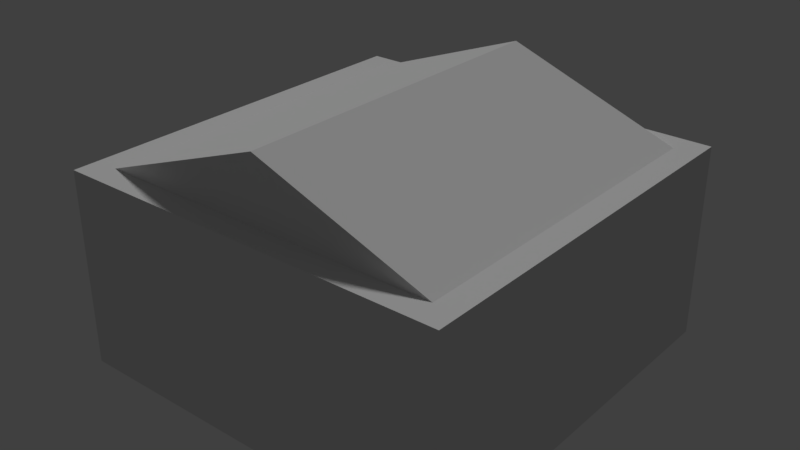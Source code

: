 # Source: buildingmydudetempnamedontfreakout.blend  (saved by Blender 2.77.0; exported with 4.5.12 LTS)
import bpy
from mathutils import Matrix  # noqa: F401  (used for matrix-valued properties, if any)

bpy.ops.wm.read_factory_settings(use_empty=True)
scene = bpy.context.scene
scene.name = 'Scene'

# ---- collections
col_collection_1 = bpy.data.collections.new('Collection 1'); scene.collection.children.link(col_collection_1)

# ---- materials (node trees are filled in below, after node groups)
mat_material = bpy.data.materials.new('Material')
mat_material.alpha_threshold = 0.0
mat_material.use_transparent_shadow = False
mat_material.roughness = 0.5
mat_material.specular_intensity = 0.2593

# ---- material node trees

# ---- world
world_world = bpy.data.worlds.new('World'); scene.world = world_world
world_world.color = (0.05088, 0.05088, 0.05088)
world_world.use_sun_shadow = False
world_world.sun_shadow_jitter_overblur = 0.0
world_world.cycles.sampling_method = 'MANUAL'

# ---- lights
light_sun = bpy.data.lights.new('Sun', 'SUN')
light_sun.transmission_factor = 0.0
light_sun.angle = 0.1993
light_sun.energy = 1.0
light_sun.shadow_buffer_clip_start = 0.5
light_sun.shadow_soft_size = 0.1
light_sun.shadow_cascade_max_distance = 1000.0

# ---- meshes
me_plane = bpy.data.meshes.new('Plane')
me_plane.from_pydata([(-1.0, -1.0, 0.0), (1.0, -1.0, 0.0), (-1.0, 1.0, 0.0), (1.0, 1.0, 0.0), (0.0, 1.0, 0.0), (-0.625, 1.0, 0.08302), (-0.75, 1.0, 0.0), (0.25, 1.0, 0.0), (-0.25, 1.0, 0.0), (0.75, 1.0, 0.0), (-0.5, -0.25, 0.0), (-0.75, -0.25, 0.0), (0.125, 1.0, 0.0), (0.0, 0.875, 0.0), (-0.375, 1.0, 0.0), (0.625, 1.0, 0.0), (0.0, -0.625, 0.0), (0.5, -0.625, 0.0), (-0.5, -0.625, 0.0), (-0.625, 1.0, 0.0), (0.375, 1.0, 0.0), (0.0, -0.875, 0.0), (0.5, -0.875, 0.0), (-0.5, -0.875, 0.0), (0.25, 0.875, 0.0), (-0.75, 0.875, 0.0), (-0.25, -0.625, 0.0), (-0.25, -0.875, 0.0), (-0.75, -0.125, 0.0), (0.25, -0.625, 0.0), (0.25, -0.875, 0.0), (-0.25, 0.875, 0.0), (0.75, 0.875, 0.0), (0.625, 0.875, 0.0), (-0.375, 0.875, 0.0), (-0.375, -0.125, 0.0), (0.375, -0.875, 0.0), (0.125, -0.875, 0.0), (0.125, -0.625, 0.0), (0.875, -0.875, 0.0), (-0.875, -0.875, 0.0), (-0.125, -0.875, 0.0), (-0.375, -0.875, 0.0), (-0.375, -0.625, 0.0), (-0.875, 0.875, 0.0), (0.125, 0.875, 0.0), (0.375, 0.875, 0.0), (-0.625, 0.875, 0.0), (-0.125, -0.625, 0.0), (0.375, -0.625, 0.0), (0.875, 0.875, 0.0), (0.125, 1.0, 0.2396), (0.0, 1.0, 0.2396), (0.0, 0.875, 0.2396), (-0.375, 1.0, 0.2396), (0.625, 1.0, 0.2396), (-0.625, 1.0, 0.2396), (0.375, 1.0, 0.2396), (0.625, 0.875, 0.2396), (-0.375, 0.875, 0.2396), (0.125, 0.875, 0.2396), (0.375, 0.875, 0.2396), (-0.625, 0.875, 0.2396), (1.0, 1.0, 0.355), (0.5, -0.875, 0.355), (-0.5, -0.875, 0.355), (0.875, 0.5, 0.355), (0.875, 0.625, 0.355), (0.875, -0.875, 0.355), (0.625, -0.875, 0.355), (-0.875, -0.875, 0.355), (-0.875, 0.875, 0.355), (-0.125, 0.875, 0.355), (0.875, 0.875, 0.355), (0.125, 1.0, 0.4794), (-0.375, 1.0, 0.4794), (-0.5, 1.0, 0.4794), (0.625, 1.0, 0.4794), (-0.625, 1.0, 0.4794), (0.375, 1.0, 0.4794), (-0.125, 1.0, 0.4794), (0.625, 0.875, 0.4794), (-0.375, 0.875, 0.4794), (0.125, 0.875, 0.4794), (0.375, 0.875, 0.4794), (-0.625, 0.875, 0.4794), (-0.125, 0.875, 0.4794), (-0.5, -0.25, 0.3094), (-0.75, -0.25, 0.3094), (0.5, -0.625, 0.3094), (-0.5, -0.625, 0.3094), (0.5, -0.875, 0.3094), (-0.5, -0.875, 0.3094), (-0.75, -0.125, 0.3094), (0.25, -0.875, 0.1224), (-0.375, -0.125, 0.3094), (0.875, -0.875, 0.3094), (-0.875, -0.875, 0.3094), (-0.375, -0.875, 0.3094), (-0.375, -0.625, 0.3094), (-0.875, 0.875, 0.3094), (0.875, 0.875, 0.3094), (0.625, 1.0, 0.08302), (0.625, 0.875, 0.08302), (0.375, 1.0, 0.08302), (0.375, 0.875, 0.08302), (-0.625, 0.875, 0.08302), (-0.375, 1.0, 0.08302), (-0.375, 0.875, 0.08302), (0.5, 0.5, 0.355), (0.25, -0.5, 0.355), (-0.25, 0.5, 0.355), (0.25, 0.5, 0.355), (0.625, -0.5, 0.355), (-0.5, -0.625, 0.355), (-0.375, -0.5, 0.355), (0.625, 0.5, 0.355), (0.375, -0.5, 0.355), (-0.5, 0.625, 0.355), (0.5, 0.625, 0.355), (0.375, 0.5, 0.355), (-0.375, -0.625, 0.2701), (-0.375, -0.875, 0.2701), (-0.25, -0.625, 0.2701), (-0.25, -0.875, 0.2701), (-0.125, -0.625, 0.2346), (-0.125, -0.875, 0.2346), (-0.25, -0.625, 0.2346), (-0.25, 0.625, 0.355), (-0.25, -0.875, 0.2346), (-0.125, -0.625, 0.1995), (0.625, 0.625, 0.355), (-0.125, -0.875, 0.1995), (-0.375, 0.625, 0.355), (0.0, -0.625, 0.1995), (0.0, -0.875, 0.1995), (0.125, -0.625, 0.1602), (0.125, -0.875, 0.1602), (0.0, -0.625, 0.1602), (0.0, -0.875, 0.1602), (0.125, -0.625, 0.1224), (0.125, -0.875, 0.1224), (0.25, -0.625, 0.1224), (0.375, -0.625, 0.08127), (0.375, -0.875, 0.08127), (0.25, -0.625, 0.08127), (0.25, -0.875, 0.08127), (0.375, -0.625, 0.04811), (0.375, -0.875, 0.04811), (0.5, -0.625, 0.04811), (0.5, -0.875, 0.04811), (0.125, 1.0, 0.5945), (-0.375, 1.0, 0.5945), (0.625, 1.0, 0.5945), (0.5, 0.875, 0.5945), (-0.625, 1.0, 0.5945), (0.375, 1.0, 0.5945), (-0.125, 1.0, 0.5945), (0.625, 0.875, 0.5945), (-0.375, 0.875, 0.5945), (0.125, 0.875, 0.5945), (0.375, 0.875, 0.5945), (-0.625, 0.875, 0.5945), (-0.125, 0.875, 0.5945), (0.5, 0.875, 0.7445), (-0.375, 0.875, 0.7445), (0.125, -0.875, 0.7445), (0.875, -0.875, 0.7445), (-0.875, -0.875, 0.7445), (-0.125, -0.875, 0.7445), (-0.875, 0.875, 0.7445), (0.125, 0.875, 0.7445), (0.375, 0.875, 0.7445), (-0.625, 0.875, 0.7445), (-0.125, 0.875, 0.7445), (0.875, 0.875, 0.7445), (-1.0, -1.0, 0.9858), (1.0, -1.0, 0.9858), (1.0, 1.0, 0.9858), (-1.0, 1.0, 0.9858), (0.0, 0.875, 1.308), (-1.0, 0.625, 0.9858), (-1.0, -0.625, 0.9858), (0.0, -0.875, 1.308), (0.125, -0.875, 0.9858), (0.875, -0.875, 0.9858), (-0.875, -0.875, 0.9858), (-0.875, -0.625, 0.9858), (-0.125, -0.875, 0.9858), (-0.875, 0.625, 0.9858), (-0.875, 0.875, 0.9858), (0.125, 0.875, 0.9858), (-0.125, 0.875, 0.9858), (0.875, 0.875, 0.9858), (-0.375, 0.5, 0.6253), (0.625, 0.5, 0.6253), (0.5, 0.5, 0.6253), (0.375, -0.5, 0.5712), (0.25, -0.5, 0.6253), (-0.25, 0.5, 0.6253), (0.375, 0.5, 0.6253), (0.25, 0.5, 0.6253), (0.5, 0.625, 0.6253), (-0.25, 0.625, 0.6253), (0.625, 0.625, 0.6253), (-0.375, 0.625, 0.6253), (0.5, -0.875, 0.7445), (0.625, -0.875, 0.7445), (0.875, 0.625, 0.7445), (0.875, 0.5, 0.7445), (0.5, -0.625, 0.7445), (0.625, -0.5, 0.7445), (-0.5, -0.625, 0.7445), (-0.375, -0.5, 0.7445), (-0.375, 0.5, 0.7445), (0.375, -0.5, 0.7445), (0.25, -0.5, 0.7445), (0.375, 0.5, 0.7445), (0.25, 0.5, 0.7445), (-0.5, 0.625, 0.7445), (0.25, 0.375, 0.7445), (0.375, 0.375, 0.7445)], [], [(35, 95, 99, 43), (88, 87, 90, 99, 95, 93), (33, 15, 9, 32), (21, 139, 138, 16), (42, 43, 18, 23), (84, 161, 172, 171, 160, 83, 86, 72, 73, 175, 164, 154, 158, 81), (34, 14, 8, 31), (26, 43, 121, 123), (46, 24, 7, 20), (26, 48, 16, 38, 29, 49, 17, 22, 39, 50, 32, 33, 46, 24, 45, 12, 4, 13, 31, 34, 47, 25, 44, 40, 23, 18, 10, 11, 28, 35, 43), (48, 26, 127, 125), (143, 145, 146, 144), (0, 176, 182, 181, 179, 2), (192, 191, 193, 185, 184, 188, 186, 187, 182, 176, 177, 178, 179, 181, 189, 190), (100, 44, 25, 47, 62, 59, 34, 31, 13, 53, 60, 45, 24, 46, 61, 58, 33, 32, 50, 101), (191, 171, 174, 192, 190, 180, 193), (204, 202, 119, 128, 203, 205, 133, 118, 219, 208, 67, 131), (56, 19, 6, 2, 179, 178, 63, 153, 156, 151, 157, 80, 152, 155, 78, 76, 52, 4, 8, 14, 54), (188, 169, 166, 184, 185, 183, 186), (45, 60, 51, 12), (47, 25, 6, 19), (53, 13, 4, 52), (37, 38, 136, 137), (11, 10, 18, 43, 35, 28), (48, 41, 132, 130), (71, 100, 97, 70), (100, 97, 40, 44), (141, 94, 142, 140), (41, 48, 125, 126), (101, 73, 67, 66, 68, 96), (92, 65, 70, 97), (37, 141, 140, 38), (75, 152, 80, 74, 151, 156, 79, 77, 153, 63, 3, 9, 15, 55, 57, 20, 7, 12, 51, 52, 76), (49, 36, 148, 147), (68, 69, 64, 91, 96, 39, 22, 36, 30, 37, 21, 41, 27, 42, 23, 40, 97, 92, 65, 70, 168, 169, 166, 206, 207, 167), (113, 117, 197, 215, 211), (1, 3, 63, 178, 177), (156, 153, 158, 154, 161), (95, 93, 88, 87, 90, 92, 97, 100, 101, 96, 91, 89, 99), (37, 30, 94, 141), (88, 11, 10, 87), (29, 38, 140, 142), (33, 103, 105, 46), (103, 102, 104, 105), (15, 102, 103, 33), (46, 105, 104, 20), (20, 104, 102, 15), (33, 58, 55, 15), (61, 46, 20, 57), (47, 34, 108, 106), (106, 108, 107, 5), (34, 14, 107, 108), (14, 19, 5, 107), (19, 47, 106, 5), (34, 59, 54, 14), (62, 47, 19, 56), (162, 159, 165, 173), (67, 73, 72, 71, 70, 65, 114, 118, 133, 115, 110, 112, 111, 128, 119, 109, 120, 117, 113, 69, 68, 66, 116, 131), (203, 128, 111, 199), (82, 75, 76, 78, 85), (207, 206, 64, 69), (30, 146, 145, 29), (72, 73, 101, 100, 71), (196, 195, 116, 66, 209, 217, 200, 120, 109), (136, 138, 139, 137), (110, 115, 213, 216, 198), (112, 120, 200, 201), (77, 79, 84, 81), (50, 39, 96, 101), (122, 121, 99, 98), (23, 92, 90, 18), (99, 90, 18, 43), (64, 206, 210, 89, 91), (36, 22, 150, 148), (17, 49, 147, 149), (30, 36, 144, 146), (49, 29, 145, 143), (38, 16, 138, 136), (21, 37, 137, 139), (41, 21, 135, 132), (16, 48, 130, 134), (27, 41, 126, 129), (125, 127, 129, 126), (42, 27, 124, 122), (89, 210, 212, 114, 90, 99), (52, 51, 60, 53), (87, 10, 18, 90), (28, 93, 95, 35), (28, 11, 88, 93), (113, 211, 207, 69), (149, 147, 148, 150), (209, 208, 175, 73, 67, 66, 68, 167), (134, 130, 132, 135), (159, 152, 75, 82), (155, 162, 85, 78), (158, 153, 77, 81), (156, 161, 84, 79), (157, 163, 86, 80), (167, 207, 206, 166, 184, 185), (209, 167, 185, 193, 175, 208), (165, 174, 192, 190, 170, 173), (171, 172, 164, 175, 193, 191), (83, 74, 80, 86), (161, 154, 164, 172), (85, 162, 173, 170, 71, 72, 86, 163, 160, 171, 174, 165, 159, 82), (215, 197, 117, 120, 200, 217, 221), (176, 0, 1, 177), (98, 99, 90, 92), (170, 168, 70, 71), (182, 187, 189, 181), (55, 58, 61, 57), (168, 186, 188, 169), (170, 190, 189, 187, 186, 168), (67, 208, 209, 66), (111, 112, 201, 218, 214, 194, 199), (92, 90, 114, 65), (114, 212, 219, 118), (22, 17, 149, 150), (117, 110, 198, 197), (27, 26, 123, 124), (204, 131, 116, 195), (26, 27, 129, 127), (123, 121, 122, 124), (42, 122, 121, 43), (30, 29, 142, 94), (68, 69, 64, 91, 96), (59, 62, 56, 54), (209, 208, 219, 212, 210, 206, 207, 211, 215, 221, 220, 216, 213, 214, 218, 217), (220, 221, 217, 218), (133, 205, 194, 214, 213, 115), (21, 16, 134, 135), (36, 49, 143, 144), (216, 220, 218, 201, 112, 110, 198), (202, 204, 195, 196), (109, 119, 202, 196), (194, 205, 203, 199), (212, 210, 206, 166, 169, 168, 170, 173, 165, 174, 171, 172, 164, 175, 208, 219), (216, 213, 214, 218, 220), (209, 167, 207, 211, 215, 221, 217), (155, 152, 159, 162), (160, 151, 74, 83), (187, 186, 183, 180, 190, 189), (193, 180, 183, 185), (151, 160, 163, 157)])
_uv = me_plane.uv_layers.new(name='UVMap')
_uv.uv.foreach_set('vector', [0.8334, 0.2222, 0.789, 0.2222, 0.789, 0.1481, 0.8334, 0.1481, 0.5379, 0.9074, 0.5738, 0.9074, 0.5738, 0.8519, 0.5917, 0.8519, 0.5917, 0.9259, 0.5379, 0.9259, 0.6131, 0.9799, 0.6131, 0.9614, 0.631, 0.9614, 0.631, 0.9799, 0.6685, 0.9466, 0.6455, 0.9466, 0.6455, 0.9096, 0.6685, 0.9096, 0.6455, 0.8148, 0.6455, 0.8519, 0.6276, 0.8519, 0.6276, 0.8148, 0.8386, 0.2963, 0.8551, 0.2963, 0.8766, 0.2963, 0.8766, 0.3333, 0.8551, 0.3333, 0.8386, 0.3333, 0.8386, 0.3704, 0.8207, 0.3704, 0.8207, 0.2222, 0.8766, 0.2222, 0.8766, 0.2778, 0.8551, 0.2778, 0.8551, 0.2593, 0.8386, 0.2593, 0.8692, 0.2222, 0.8692, 0.2037, 0.8871, 0.2037, 0.8871, 0.2222, 0.282, 0.5023, 0.2641, 0.5023, 0.2641, 0.4623, 0.282, 0.4623, 0.7796, 0.9719, 0.7616, 0.9719, 0.7616, 0.9533, 0.7796, 0.9533, 0.4483, 0.2407, 0.4303, 0.2407, 0.4124, 0.2407, 0.3945, 0.2407, 0.3766, 0.2407, 0.3586, 0.2407, 0.3407, 0.2407, 0.3407, 0.2778, 0.2869, 0.2778, 0.2869, 0.01852, 0.3048, 0.01852, 0.3228, 0.01852, 0.3586, 0.01852, 0.3766, 0.01852, 0.3945, 0.01852, 0.3945, 0.0, 0.4124, 0.0, 0.4124, 0.01852, 0.4483, 0.01852, 0.4662, 0.01852, 0.5021, 0.01852, 0.52, 0.01852, 0.5379, 0.01852, 0.5379, 0.2778, 0.4841, 0.2778, 0.4841, 0.2407, 0.4841, 0.1852, 0.52, 0.1852, 0.52, 0.1667, 0.4662, 0.1667, 0.4662, 0.2407, 0.3586, 0.9792, 0.3407, 0.9792, 0.3407, 0.9444, 0.3586, 0.9444, 0.7352, 0.9474, 0.7172, 0.9474, 0.7172, 0.9104, 0.7352, 0.9104, 0.8207, 0.8148, 0.6793, 0.8148, 0.6793, 0.7593, 0.6793, 0.5741, 0.6793, 0.5185, 0.8207, 0.5185, 0.1614, 0.01852, 0.1255, 0.01852, 0.01793, 0.01852, 0.01793, 0.2778, 0.1255, 0.2778, 0.1614, 0.2778, 0.269, 0.2778, 0.269, 0.2407, 0.2869, 0.2407, 0.2869, 0.2963, 1.71e-08, 0.2963, 0.0, 1.766e-08, 0.2869, 0.0, 0.2869, 0.05556, 0.269, 0.05556, 0.269, 0.01852, 0.9556, 0.7407, 0.9112, 0.7407, 0.9112, 0.7222, 0.9112, 0.7037, 0.9456, 0.7037, 0.9456, 0.6667, 0.9112, 0.6667, 0.9112, 0.6481, 0.9112, 0.6111, 0.9456, 0.6111, 0.9456, 0.5926, 0.9112, 0.5926, 0.9112, 0.5741, 0.9112, 0.5556, 0.9456, 0.5556, 0.9456, 0.5185, 0.9112, 0.5185, 0.9112, 0.5, 0.9112, 0.4815, 0.9556, 0.4815, 0.8702, 0.8465, 0.9031, 0.8575, 0.8922, 0.8927, 0.8592, 0.8818, 0.8263, 0.9875, 0.8207, 0.8495, 0.9031, 0.7407, 0.3937, 0.8333, 0.3937, 0.8519, 0.4324, 0.8519, 0.4324, 0.963, 0.3937, 0.963, 0.3937, 0.9815, 0.4324, 0.9815, 0.4324, 1.0, 0.3766, 1.0, 0.3766, 0.7963, 0.4324, 0.7963, 0.4324, 0.8333, 0.645, 0.7593, 0.6793, 0.7593, 0.6793, 0.7778, 0.6793, 0.8148, 0.5379, 0.8148, 0.5379, 0.5185, 0.6284, 0.5185, 0.5941, 0.5741, 0.5941, 0.6111, 0.5941, 0.6481, 0.5941, 0.6852, 0.6106, 0.6852, 0.5941, 0.7222, 0.5941, 0.7593, 0.6106, 0.7593, 0.6106, 0.7407, 0.645, 0.6667, 0.6793, 0.6667, 0.6793, 0.7037, 0.6793, 0.7222, 0.645, 0.7222, 0.9526, 0.8465, 0.9855, 0.8575, 0.9746, 0.8927, 0.9416, 0.8818, 0.9087, 0.9875, 0.9031, 0.8495, 0.9855, 0.7407, 0.3048, 0.9444, 0.3048, 0.9799, 0.2869, 0.9799, 0.2869, 0.9444, 0.7616, 0.9719, 0.7437, 0.9719, 0.7437, 0.9533, 0.7616, 0.9533, 0.3407, 0.9444, 0.3407, 0.9799, 0.3228, 0.9799, 0.3228, 0.9444, 0.6685, 0.9466, 0.6685, 0.9096, 0.6915, 0.9096, 0.6915, 0.9466, 0.5917, 0.9074, 0.6276, 0.9074, 0.6276, 0.8519, 0.6455, 0.8519, 0.6455, 0.9259, 0.5917, 0.9259, 0.8082, 0.9007, 0.8082, 0.9377, 0.7796, 0.9377, 0.7796, 0.9007, 0.2576, 0.2963, 0.2641, 0.2963, 0.2641, 0.5556, 0.2576, 0.5556, 0.2319, 0.8148, 0.2319, 0.5556, 0.2763, 0.5556, 0.2763, 0.8148, 0.5421, 0.963, 0.5242, 0.963, 0.5242, 0.9259, 0.5421, 0.9259, 0.6792, 0.8725, 0.6792, 0.9096, 0.6455, 0.9096, 0.6455, 0.8725, 0.9736, 0.4815, 0.9671, 0.4815, 0.9671, 0.4444, 0.9671, 0.4259, 0.9671, 0.2222, 0.9736, 0.2222, 0.2763, 0.5556, 0.2828, 0.5556, 0.2828, 0.6111, 0.2763, 0.6111, 0.6131, 0.963, 0.5955, 0.963, 0.5955, 0.9259, 0.6131, 0.9259, 0.6106, 0.7222, 0.5941, 0.7222, 0.6106, 0.6852, 0.6106, 0.6481, 0.5941, 0.6481, 0.5941, 0.6111, 0.6106, 0.6111, 0.6106, 0.5741, 0.5941, 0.5741, 0.6284, 0.5185, 0.6793, 0.5185, 0.6793, 0.5556, 0.6793, 0.5741, 0.645, 0.5741, 0.645, 0.6111, 0.6793, 0.6111, 0.6793, 0.6296, 0.6793, 0.6481, 0.645, 0.6481, 0.645, 0.6667, 0.6106, 0.7407, 0.2832, 0.6481, 0.2832, 0.6852, 0.2763, 0.6852, 0.2763, 0.6481, 0.09049, 0.5556, 0.09049, 0.5926, 0.09049, 0.6111, 0.09702, 0.6111, 0.09702, 0.5556, 0.1414, 0.5556, 0.1414, 0.6111, 0.1414, 0.6296, 0.1414, 0.6481, 0.1414, 0.6667, 0.1414, 0.6852, 0.1414, 0.7037, 0.1414, 0.7222, 0.1414, 0.7407, 0.1414, 0.7593, 0.1414, 0.8148, 0.09702, 0.8148, 0.09702, 0.7593, 0.09049, 0.7593, 0.09049, 0.8148, 0.0346, 0.8148, 0.0346, 0.7037, 0.0346, 0.6667, 0.03461, 0.6111, 0.03461, 0.5926, 0.0346, 0.5556, 0.2794, 0.8148, 0.2794, 0.8519, 0.2484, 0.8519, 0.2235, 0.8519, 0.2235, 0.8148, 0.6793, 0.2222, 0.6793, 0.5185, 0.6284, 0.5185, 0.5379, 0.5185, 0.5379, 0.2222, 0.5421, 0.963, 0.5421, 0.9259, 0.56, 0.9259, 0.56, 0.9444, 0.56, 0.963, 0.4662, 0.3889, 0.52, 0.3889, 0.52, 0.3704, 0.4841, 0.3704, 0.4841, 0.3148, 0.4841, 0.2778, 0.5379, 0.2778, 0.5379, 0.537, 0.2869, 0.537, 0.2869, 0.2778, 0.3407, 0.2778, 0.3407, 0.3148, 0.4662, 0.3148, 0.9316, 0.1852, 0.9316, 0.1667, 0.9492, 0.1667, 0.9492, 0.1852, 0.8154, 0.8148, 0.8154, 0.8607, 0.7796, 0.8607, 0.7796, 0.8148, 0.9316, 0.1667, 0.9316, 0.1481, 0.9492, 0.1481, 0.9492, 0.1667, 0.9316, 0.0, 0.9435, 0.0, 0.9435, 0.03704, 0.9316, 0.03704, 0.7172, 0.9474, 0.6993, 0.9474, 0.6993, 0.9104, 0.7172, 0.9104, 0.2016, 0.9815, 0.1897, 0.9815, 0.1897, 0.963, 0.2016, 0.963, 0.2135, 0.9815, 0.2016, 0.9815, 0.2016, 0.963, 0.2135, 0.963, 0.9316, 0.03704, 0.9435, 0.03704, 0.9435, 0.07407, 0.9316, 0.07407, 0.6131, 0.9614, 0.6131, 0.9259, 0.631, 0.9259, 0.631, 0.9614, 0.7975, 0.9377, 0.7975, 0.9732, 0.7796, 0.9732, 0.7796, 0.9377, 0.631, 0.963, 0.631, 0.9259, 0.6429, 0.9259, 0.6429, 0.963, 0.9316, 0.0, 0.9316, 0.03704, 0.9137, 0.03704, 0.9137, 0.0, 0.1897, 0.963, 0.1897, 0.9815, 0.1778, 0.9815, 0.1778, 0.963, 0.8082, 0.9377, 0.8082, 0.9007, 0.8201, 0.9007, 0.8201, 0.9377, 0.6983, 0.9466, 0.6983, 0.9651, 0.6864, 0.9651, 0.6864, 0.9466, 0.8154, 0.9377, 0.8154, 0.9732, 0.7975, 0.9732, 0.7975, 0.9377, 0.3228, 0.9444, 0.3228, 0.9799, 0.3048, 0.9799, 0.3048, 0.9444, 0.8551, 0.4444, 0.8551, 0.4074, 0.8766, 0.4074, 0.8766, 0.4444, 0.5021, 0.537, 0.5379, 0.537, 0.5379, 0.6852, 0.5379, 0.7963, 0.2869, 0.7963, 0.2869, 0.7407, 0.3228, 0.7407, 0.5021, 0.7407, 0.5021, 0.7222, 0.3407, 0.7222, 0.3407, 0.6296, 0.4841, 0.6296, 0.4841, 0.7037, 0.5021, 0.7037, 0.5021, 0.5926, 0.4841, 0.5926, 0.4841, 0.6111, 0.3407, 0.6111, 0.3407, 0.5741, 0.2869, 0.5741, 0.2869, 0.537, 0.4841, 0.537, 0.4841, 0.5741, 0.5021, 0.5741, 0.2641, 0.4623, 0.2641, 0.4222, 0.282, 0.4222, 0.282, 0.4623, 0.6792, 0.8725, 0.6971, 0.8725, 0.6971, 0.891, 0.6971, 0.9096, 0.6792, 0.9096, 0.771, 0.1481, 0.789, 0.1481, 0.789, 0.2059, 0.771, 0.2059, 0.9433, 0.1111, 0.9316, 0.1111, 0.9316, 0.07407, 0.9433, 0.07407, 0.251, 0.4444, 0.251, 0.2963, 0.2576, 0.2963, 0.2576, 0.5556, 0.251, 0.5556, 0.4495, 0.9259, 0.4495, 0.9444, 0.4883, 0.9444, 0.4883, 0.9815, 0.4324, 0.9815, 0.4324, 0.9074, 0.4495, 0.9074, 0.4883, 0.9074, 0.4883, 0.9259, 0.5242, 0.963, 0.5062, 0.963, 0.5062, 0.9259, 0.5242, 0.9259, 0.2794, 0.8704, 0.2794, 0.963, 0.2235, 0.963, 0.2235, 0.8704, 0.2406, 0.8704, 0.4883, 0.8889, 0.4883, 0.9074, 0.4495, 0.9074, 0.4495, 0.8889, 0.5349, 0.8889, 0.5349, 0.9259, 0.5169, 0.9259, 0.5169, 0.8889, 1.0, 0.4815, 1.0, 0.7407, 0.9556, 0.7407, 0.9556, 0.4815, 0.2832, 0.7222, 0.2832, 0.7593, 0.2775, 0.7593, 0.2775, 0.7222, 0.5327, 0.8889, 0.4883, 0.8889, 0.4883, 0.8519, 0.5327, 0.8519, 0.7796, 0.1296, 0.7796, 0.1481, 0.7352, 0.1481, 0.7352, 0.1296, 0.7796, 0.8216, 0.7796, 0.8793, 0.7437, 0.8793, 0.7437, 0.8148, 0.7796, 0.8148, 0.2763, 0.7963, 0.2763, 0.7778, 0.2832, 0.7778, 0.2832, 0.7963, 0.2832, 0.7593, 0.2832, 0.7778, 0.2763, 0.7778, 0.2763, 0.7593, 0.2252, 0.9815, 0.2252, 0.963, 0.2369, 0.963, 0.2369, 0.9815, 0.2135, 0.9815, 0.2135, 0.963, 0.2252, 0.963, 0.2252, 0.9815, 0.7352, 0.9712, 0.7172, 0.9712, 0.7172, 0.9474, 0.7352, 0.9474, 0.7172, 0.9712, 0.6993, 0.9712, 0.6993, 0.9474, 0.7172, 0.9474, 0.6864, 0.9762, 0.6685, 0.9762, 0.6685, 0.9466, 0.6864, 0.9466, 0.6635, 0.9762, 0.6455, 0.9762, 0.6455, 0.9466, 0.6635, 0.9466, 0.3766, 0.9792, 0.3586, 0.9792, 0.3586, 0.9444, 0.3766, 0.9444, 0.9316, 0.1481, 0.9137, 0.1481, 0.9137, 0.1111, 0.9316, 0.1111, 0.282, 0.5423, 0.2641, 0.5423, 0.2641, 0.5023, 0.282, 0.5023, 0.7796, 5.298e-08, 0.842, 0.0, 0.842, 0.1481, 0.7861, 0.1481, 0.7796, 0.1481, 0.7796, 0.1296, 0.8871, 0.2037, 0.9051, 0.2037, 0.9051, 0.2222, 0.8871, 0.2222, 0.4883, 0.7963, 0.5327, 0.7963, 0.5327, 0.8519, 0.4883, 0.8519, 0.7437, 0.8704, 0.6993, 0.8704, 0.6993, 0.8148, 0.7437, 0.8148, 0.282, 0.3421, 0.2641, 0.3421, 0.2641, 0.2963, 0.282, 0.2963, 0.6993, 0.8148, 0.6993, 0.8725, 0.6455, 0.8725, 0.6455, 0.8148, 0.9316, 0.1111, 0.9137, 0.1111, 0.9137, 0.07407, 0.9316, 0.07407, 0.8554, 0.537, 0.8554, 0.5185, 0.8553, 0.4815, 0.9112, 0.4815, 0.9112, 0.5185, 0.9112, 0.537, 0.9112, 0.7407, 0.8553, 0.7407, 0.5062, 0.963, 0.4883, 0.963, 0.4883, 0.9259, 0.5062, 0.9259, 0.1613, 0.9815, 0.1613, 0.963, 0.1778, 0.963, 0.1778, 0.9815, 0.9316, 0.2037, 0.9316, 0.1852, 0.9481, 0.1852, 0.9481, 0.2037, 0.1448, 0.9815, 0.1448, 0.963, 0.1613, 0.963, 0.1613, 0.9815, 0.1118, 0.9815, 0.1118, 0.963, 0.1283, 0.963, 0.1283, 0.9815, 0.9316, 0.2222, 0.9316, 0.2037, 0.9481, 0.2037, 0.9481, 0.2222, 0.0346, 0.5556, 0.03461, 0.5926, 0.03461, 0.6111, 0.0346, 0.6667, 8.55e-09, 0.6667, 0.0, 0.5556, 0.8554, 0.537, 0.8553, 0.7407, 0.8207, 0.7407, 0.8207, 0.4815, 0.8553, 0.4815, 0.8554, 0.5185, 0.8766, 0.4074, 0.8766, 0.3704, 0.9112, 0.3704, 0.9112, 0.4815, 0.8766, 0.4815, 0.8766, 0.4444, 0.8766, 0.3333, 0.8766, 0.2963, 0.8766, 0.2778, 0.8766, 0.2222, 0.9112, 0.2222, 0.9112, 0.3333, 0.9316, 0.2222, 0.9137, 0.2222, 0.9137, 0.1852, 0.9316, 0.1852, 0.8551, 0.2963, 0.8551, 0.2778, 0.8766, 0.2778, 0.8766, 0.2963, 0.8386, 0.4444, 0.8551, 0.4444, 0.8766, 0.4444, 0.8766, 0.4815, 0.8207, 0.4815, 0.8207, 0.3704, 0.8386, 0.3704, 0.8551, 0.3704, 0.8551, 0.3333, 0.8766, 0.3333, 0.8766, 0.3704, 0.8766, 0.4074, 0.8551, 0.4074, 0.8386, 0.4074, 0.1676, 0.8148, 0.1925, 0.8148, 0.2235, 0.8148, 0.2235, 0.963, 0.1847, 0.963, 0.1676, 0.963, 0.1676, 0.9444, 0.6793, 0.2222, 0.8207, 0.2222, 0.8207, 0.5185, 0.6793, 0.5185, 0.5917, 0.8148, 0.5917, 0.8519, 0.5738, 0.8519, 0.5738, 0.8148, 0.176, 0.8148, 0.176, 0.5556, 0.2319, 0.5556, 0.2319, 0.8148, 0.2869, 0.2407, 0.269, 0.2407, 0.269, 0.05556, 0.2869, 0.05556, 0.9137, 0.03704, 0.9316, 0.03704, 0.9316, 0.07407, 0.9137, 0.07407, 0.0346, 0.8148, 2.565e-08, 0.8148, 1.71e-08, 0.7037, 0.0346, 0.7037, 0.176, 0.8148, 0.1414, 0.8148, 0.1414, 0.7778, 0.1414, 0.5926, 0.1414, 0.5556, 0.176, 0.5556, 0.9671, 0.4444, 0.9112, 0.4444, 0.9112, 0.4259, 0.9671, 0.4259, 0.4883, 0.8148, 0.4883, 0.8889, 0.4495, 0.8889, 0.4324, 0.8889, 0.4324, 0.7963, 0.4495, 0.7963, 0.4495, 0.8148, 0.2832, 0.6852, 0.2832, 0.7222, 0.2766, 0.7222, 0.2766, 0.6852, 0.0, 0.8148, 0.05588, 0.8148, 0.05588, 1.0, 0.0, 1.0, 0.2763, 0.6481, 0.2763, 0.6111, 0.2832, 0.6111, 0.2832, 0.6481, 0.2794, 0.8519, 0.2794, 0.8704, 0.2406, 0.8704, 0.2484, 0.8519, 0.8154, 0.9007, 0.7796, 0.9007, 0.7796, 0.8607, 0.8154, 0.8607, 0.2641, 0.4222, 0.2641, 0.3822, 0.282, 0.3822, 0.282, 0.4222, 0.7773, 0.8793, 0.7773, 0.9163, 0.7437, 0.9163, 0.7437, 0.8793, 0.7796, 0.9533, 0.7616, 0.9533, 0.7616, 0.9163, 0.7796, 0.9163, 0.6993, 0.9104, 0.6993, 0.8704, 0.7352, 0.8704, 0.7352, 0.9104, 0.578, 0.963, 0.578, 0.9259, 0.5955, 0.9259, 0.5955, 0.963, 0.7352, 0.2059, 0.771, 0.2059, 0.789, 0.2059, 0.789, 0.2126, 0.7352, 0.2126, 0.9316, 0.1481, 0.9316, 0.1852, 0.9137, 0.1852, 0.9137, 0.1481, 0.7352, 0.2037, 0.7352, 0.2222, 0.5379, 0.2222, 0.5379, 0.03704, 0.6814, 0.03704, 0.6814, 0.0, 0.6993, 0.0, 0.6993, 0.05556, 0.6635, 0.05556, 0.6635, 0.1852, 0.6455, 0.1852, 0.6455, 0.05556, 0.5559, 0.05556, 0.5559, 0.2037, 0.6455, 0.2037, 0.6635, 0.2037, 0.6455, 0.1852, 0.6635, 0.1852, 0.6635, 0.2037, 0.6455, 0.2037, 0.1118, 0.9815, 0.07298, 0.9815, 0.07298, 0.963, 0.05588, 0.963, 0.05588, 0.8148, 0.1118, 0.8148, 0.5169, 0.8889, 0.5169, 0.9259, 0.4883, 0.9259, 0.4883, 0.8889, 0.9316, 0.1481, 0.9316, 0.1111, 0.9433, 0.1111, 0.9433, 0.1481, 0.1676, 0.8148, 0.1676, 0.9444, 0.1676, 0.963, 0.1505, 0.963, 0.1118, 0.963, 0.1118, 0.8148, 0.1505, 0.8148, 0.8513, 0.2037, 0.8692, 0.2037, 0.8692, 0.2222, 0.8513, 0.2222, 0.2641, 0.3421, 0.282, 0.3421, 0.282, 0.3822, 0.2641, 0.3822, 0.8513, 0.2037, 0.8513, 0.2222, 0.8334, 0.2222, 0.8334, 0.2037, 0.1972, 0.3333, 0.05379, 0.3333, 0.05379, 0.2963, 0.1076, 0.2963, 0.1434, 0.2963, 0.251, 0.2963, 0.251, 0.5556, 0.2152, 0.5556, 0.1793, 0.5556, 0.1434, 0.5556, 0.1076, 0.5556, 0.07172, 0.5556, 0.05379, 0.5556, 3.42e-08, 0.5556, 0.0, 0.5185, 0.1972, 0.5185, 0.2869, 0.7963, 0.3766, 0.7963, 0.3766, 0.9444, 0.2869, 0.9444, 0.2869, 0.9259, 0.842, 0.2037, 0.842, 2.649e-08, 0.8778, 0.0, 0.8778, 0.05556, 0.9137, 0.05556, 0.9137, 0.1852, 0.9137, 0.2037, 0.7437, 0.9533, 0.7437, 0.9163, 0.7616, 0.9163, 0.7616, 0.9533, 0.1283, 0.9815, 0.1283, 0.963, 0.1448, 0.963, 0.1448, 0.9815, 0.269, 0.2407, 0.269, 0.2778, 0.1434, 0.2778, 0.1434, 0.01852, 0.269, 0.01852, 0.269, 0.05556, 0.01793, 0.01852, 0.1434, 0.01852, 0.1434, 0.2778, 0.01793, 0.2778, 0.578, 0.963, 0.56, 0.963, 0.56, 0.9259, 0.578, 0.9259])
me_plane.materials.append(mat_material)
me_plane.use_remesh_preserve_volume = False
me_plane.use_remesh_preserve_attributes = False
me_plane.use_mirror_vertex_groups = False
me_plane.use_paint_bone_selection = False
me_plane.use_paint_mask = True
me_plane.update()

# ---- objects
ob_sun = bpy.data.objects.new('Sun', light_sun)
ob_plane = bpy.data.objects.new('Plane', me_plane)

# ---- transforms, parenting, visibility, modifiers, constraints
ob_sun.location = (1.377, 8.559, 6.636)
ob_sun.rotation_euler = (-0.6893, -0.1856, 0.03464)
ob_sun.lineart.crease_threshold = 0.0
ob_plane.location = (0.0, 0.0, 0.0)
ob_plane.scale = (6.552, 6.552, 6.552)
ob_plane.lineart.crease_threshold = 0.0

# ---- collection membership
col_collection_1.objects.link(ob_sun)
col_collection_1.objects.link(ob_plane)

# ---- scene / render settings (as saved in the file)
scene.frame_start = 1; scene.frame_end = 250; scene.frame_set(1)
scene.render.engine = 'BLENDER_EEVEE_NEXT'
scene.render.resolution_percentage = 50
scene.render.dither_intensity = 0.0
scene.cycles.use_denoising = False
scene.cycles.samples = 128
scene.cycles.sampling_pattern = 'TABULATED_SOBOL'
scene.cycles.light_sampling_threshold = 0.0
scene.cycles.use_adaptive_sampling = False
scene.cycles.use_light_tree = False
scene.cycles.blur_glossy = 0.0
scene.cycles.sample_clamp_indirect = 0.0
scene.view_settings.view_transform = 'Standard'
bpy.context.view_layer.update()

# ---- added for rendering (the .blend has no active camera): camera
cam_auto = bpy.data.cameras.new('AutoCamera')
cam_auto.lens = 50.0
cam_auto.sensor_width = 36.0
cam_auto.clip_end = 1000.0
ob_auto_camera = bpy.data.objects.new('AutoCamera', cam_auto)
scene.collection.objects.link(ob_auto_camera)
ob_auto_camera.location = (18.8902, -22.6682, 19.3963)
ob_auto_camera.rotation_euler = (1.09748, -7.21219e-08, 0.694738)
scene.camera = ob_auto_camera
bpy.context.view_layer.update()

